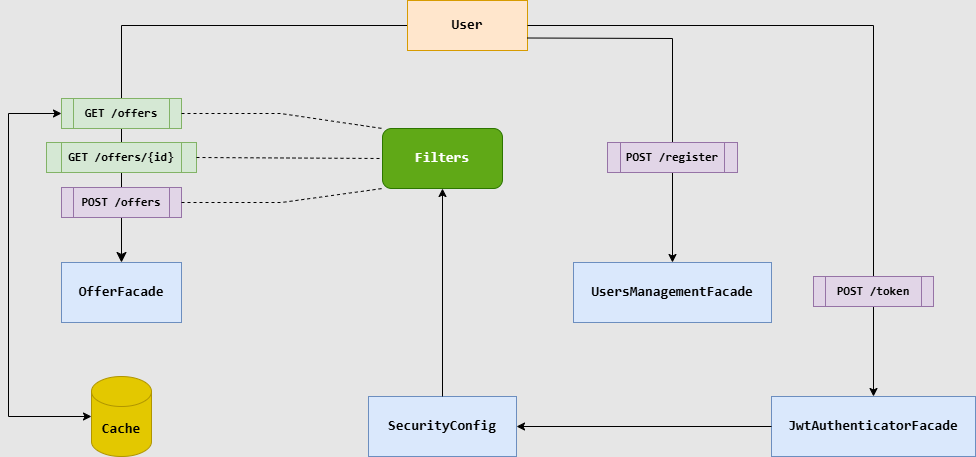

The diagram above was exported from draw.io. Its source (the exported page's mxGraphModel, read from the mxfile embedded in the PNG):
<mxGraphModel dx="2026" dy="1107" grid="0" gridSize="10" guides="1" tooltips="1" connect="1" arrows="1" fold="1" page="1" pageScale="1" pageWidth="1100" pageHeight="850" background="#E6E6E6" math="0" shadow="0">
  <root>
    <mxCell id="0" />
    <mxCell id="1" parent="0" />
    <mxCell id="1fdf3b25b50cf41e-27" style="edgeStyle=orthogonalEdgeStyle;html=1;labelBackgroundColor=none;startFill=0;startSize=8;endFill=1;endSize=8;fontFamily=Verdana;fontSize=12;entryX=0.5;entryY=0;entryDx=0;entryDy=0;exitX=0;exitY=0.5;exitDx=0;exitDy=0;rounded=0;" parent="1" source="17472293e6e8944d-30" target="pIrN2NE4ucMPHbFuzclm-7" edge="1">
      <mxGeometry relative="1" as="geometry">
        <mxPoint x="119.5" y="105" as="sourcePoint" />
        <mxPoint x="120" y="320" as="targetPoint" />
      </mxGeometry>
    </mxCell>
    <mxCell id="17472293e6e8944d-30" value="&lt;pre style=&quot;font-family: &amp;quot;JetBrains Mono&amp;quot;, monospace;&quot;&gt;&lt;span style=&quot;font-size: 14px;&quot;&gt;&lt;b&gt;User&lt;/b&gt;&lt;/span&gt;&lt;/pre&gt;" style="whiteSpace=wrap;html=1;rounded=0;shadow=0;comic=0;labelBackgroundColor=none;strokeWidth=1;fontFamily=Verdana;fontSize=12;align=center;fillColor=#ffe6cc;strokeColor=#d79b00;" parent="1" vertex="1">
      <mxGeometry x="490" y="48" width="120" height="50" as="geometry" />
    </mxCell>
    <mxCell id="pIrN2NE4ucMPHbFuzclm-2" value="&lt;div style=&quot;&quot;&gt;&lt;pre style=&quot;font-family: &amp;quot;JetBrains Mono&amp;quot;, monospace;&quot;&gt;&lt;b style=&quot;&quot;&gt;GET /offers&lt;/b&gt;&lt;/pre&gt;&lt;/div&gt;" style="shape=process;whiteSpace=wrap;html=1;backgroundOutline=1;fillColor=#d5e8d4;strokeColor=#82b366;" parent="1" vertex="1">
      <mxGeometry x="144" y="146" width="120" height="30" as="geometry" />
    </mxCell>
    <mxCell id="pIrN2NE4ucMPHbFuzclm-3" style="edgeStyle=orthogonalEdgeStyle;rounded=0;orthogonalLoop=1;jettySize=auto;html=1;exitX=0.5;exitY=1;exitDx=0;exitDy=0;" parent="1" source="pIrN2NE4ucMPHbFuzclm-2" target="pIrN2NE4ucMPHbFuzclm-2" edge="1">
      <mxGeometry relative="1" as="geometry" />
    </mxCell>
    <mxCell id="pIrN2NE4ucMPHbFuzclm-4" value="&lt;div style=&quot;&quot;&gt;&lt;pre style=&quot;font-family: &amp;quot;JetBrains Mono&amp;quot;, monospace;&quot;&gt;&lt;div style=&quot;&quot;&gt;&lt;pre style=&quot;font-family: &amp;quot;JetBrains Mono&amp;quot;, monospace;&quot;&gt;&lt;b&gt;GET /offers/{id}&lt;/b&gt;&lt;/pre&gt;&lt;/div&gt;&lt;/pre&gt;&lt;/div&gt;" style="shape=process;whiteSpace=wrap;html=1;backgroundOutline=1;fillColor=#d5e8d4;strokeColor=#82b366;" parent="1" vertex="1">
      <mxGeometry x="129" y="190" width="150" height="30" as="geometry" />
    </mxCell>
    <mxCell id="pIrN2NE4ucMPHbFuzclm-5" value="&lt;div style=&quot;&quot;&gt;&lt;pre style=&quot;font-family: &amp;quot;JetBrains Mono&amp;quot;, monospace;&quot;&gt;&lt;div style=&quot;&quot;&gt;&lt;pre style=&quot;font-family: &amp;quot;JetBrains Mono&amp;quot;, monospace;&quot;&gt;&lt;b&gt;POST /offers&lt;/b&gt;&lt;/pre&gt;&lt;/div&gt;&lt;/pre&gt;&lt;/div&gt;" style="shape=process;whiteSpace=wrap;html=1;backgroundOutline=1;fillColor=#e1d5e7;strokeColor=#9673a6;" parent="1" vertex="1">
      <mxGeometry x="144" y="235" width="120" height="30" as="geometry" />
    </mxCell>
    <mxCell id="pIrN2NE4ucMPHbFuzclm-7" value="&lt;pre style=&quot;font-family: &amp;quot;JetBrains Mono&amp;quot;, monospace;&quot;&gt;&lt;font style=&quot;font-size: 14px;&quot;&gt;&lt;b&gt;OfferFacade&lt;/b&gt;&lt;/font&gt;&lt;/pre&gt;" style="rounded=0;whiteSpace=wrap;html=1;fillColor=#dae8fc;strokeColor=#6c8ebf;" parent="1" vertex="1">
      <mxGeometry x="144" y="310" width="120" height="60" as="geometry" />
    </mxCell>
    <mxCell id="pIrN2NE4ucMPHbFuzclm-10" value="&lt;pre style=&quot;font-family: &amp;quot;JetBrains Mono&amp;quot;, monospace;&quot;&gt;&lt;span style=&quot;font-size: 14px;&quot;&gt;&lt;b&gt;UsersManagementFacade&lt;/b&gt;&lt;/span&gt;&lt;/pre&gt;" style="rounded=0;whiteSpace=wrap;html=1;fillColor=#dae8fc;strokeColor=#6c8ebf;" parent="1" vertex="1">
      <mxGeometry x="656" y="310" width="198" height="60" as="geometry" />
    </mxCell>
    <mxCell id="pIrN2NE4ucMPHbFuzclm-14" value="&lt;pre style=&quot;&quot;&gt;&lt;font style=&quot;&quot;&gt;&lt;b&gt;&lt;font face=&quot;JetBrains Mono, monospace&quot;&gt;&lt;span style=&quot;font-size: 14px;&quot;&gt;JwtAuthenticator&lt;/span&gt;&lt;/font&gt;&lt;span style=&quot;font-family: &amp;quot;JetBrains Mono&amp;quot;, monospace; font-size: 14px;&quot;&gt;Facade&lt;/span&gt;&lt;/b&gt;&lt;/font&gt;&lt;/pre&gt;" style="rounded=0;whiteSpace=wrap;html=1;fillColor=#dae8fc;strokeColor=#6c8ebf;" parent="1" vertex="1">
      <mxGeometry x="854" y="444" width="204" height="60" as="geometry" />
    </mxCell>
    <mxCell id="pIrN2NE4ucMPHbFuzclm-16" value="" style="endArrow=classic;html=1;rounded=0;exitX=1;exitY=0.5;exitDx=0;exitDy=0;entryX=0.5;entryY=0;entryDx=0;entryDy=0;edgeStyle=orthogonalEdgeStyle;" parent="1" source="17472293e6e8944d-30" target="pIrN2NE4ucMPHbFuzclm-14" edge="1">
      <mxGeometry width="50" height="50" relative="1" as="geometry">
        <mxPoint x="524" y="591" as="sourcePoint" />
        <mxPoint x="574" y="541" as="targetPoint" />
      </mxGeometry>
    </mxCell>
    <mxCell id="pIrN2NE4ucMPHbFuzclm-17" value="&lt;div style=&quot;&quot;&gt;&lt;pre style=&quot;font-family: &amp;quot;JetBrains Mono&amp;quot;, monospace;&quot;&gt;&lt;div style=&quot;&quot;&gt;&lt;pre style=&quot;font-family: &amp;quot;JetBrains Mono&amp;quot;, monospace;&quot;&gt;&lt;b&gt;POST /token&lt;/b&gt;&lt;/pre&gt;&lt;/div&gt;&lt;/pre&gt;&lt;/div&gt;" style="shape=process;whiteSpace=wrap;html=1;backgroundOutline=1;fillColor=#e1d5e7;strokeColor=#9673a6;" parent="1" vertex="1">
      <mxGeometry x="896" y="324" width="120" height="30" as="geometry" />
    </mxCell>
    <mxCell id="hUmygl214FECInJ_2Uf_-3" value="&lt;pre style=&quot;font-family: &amp;quot;JetBrains Mono&amp;quot;, monospace;&quot;&gt;&lt;span style=&quot;font-size: 14px;&quot;&gt;&lt;b&gt;SecurityConfig&lt;/b&gt;&lt;/span&gt;&lt;/pre&gt;" style="rounded=0;whiteSpace=wrap;html=1;fillColor=#dae8fc;strokeColor=#6c8ebf;" vertex="1" parent="1">
      <mxGeometry x="451" y="444" width="148" height="60" as="geometry" />
    </mxCell>
    <mxCell id="hUmygl214FECInJ_2Uf_-4" value="" style="endArrow=classic;html=1;rounded=0;exitX=1;exitY=0.75;exitDx=0;exitDy=0;" edge="1" parent="1" source="17472293e6e8944d-30" target="pIrN2NE4ucMPHbFuzclm-10">
      <mxGeometry width="50" height="50" relative="1" as="geometry">
        <mxPoint x="637.6000000000004" y="590" as="sourcePoint" />
        <mxPoint x="587.6000000000004" y="540" as="targetPoint" />
        <Array as="points">
          <mxPoint x="755" y="86" />
        </Array>
      </mxGeometry>
    </mxCell>
    <mxCell id="pIrN2NE4ucMPHbFuzclm-13" value="&lt;div style=&quot;&quot;&gt;&lt;pre style=&quot;font-family: &amp;quot;JetBrains Mono&amp;quot;, monospace;&quot;&gt;&lt;div style=&quot;&quot;&gt;&lt;pre style=&quot;font-family: &amp;quot;JetBrains Mono&amp;quot;, monospace;&quot;&gt;&lt;b&gt;POST /register&lt;/b&gt;&lt;/pre&gt;&lt;/div&gt;&lt;/pre&gt;&lt;/div&gt;" style="shape=process;whiteSpace=wrap;html=1;backgroundOutline=1;fillColor=#e1d5e7;strokeColor=#9673a6;" parent="1" vertex="1">
      <mxGeometry x="690" y="190" width="130" height="30" as="geometry" />
    </mxCell>
    <mxCell id="hUmygl214FECInJ_2Uf_-5" value="&lt;pre style=&quot;font-family: &amp;quot;JetBrains Mono&amp;quot;, monospace;&quot;&gt;&lt;span style=&quot;font-size: 14px;&quot;&gt;&lt;b&gt;Filters&lt;/b&gt;&lt;/span&gt;&lt;/pre&gt;" style="rounded=1;whiteSpace=wrap;html=1;fillColor=#60a917;strokeColor=#2D7600;fontColor=#ffffff;" vertex="1" parent="1">
      <mxGeometry x="465" y="176" width="120" height="60" as="geometry" />
    </mxCell>
    <mxCell id="hUmygl214FECInJ_2Uf_-6" value="" style="endArrow=none;dashed=1;html=1;rounded=0;entryX=0;entryY=0;entryDx=0;entryDy=0;exitX=1;exitY=0.5;exitDx=0;exitDy=0;" edge="1" parent="1" source="pIrN2NE4ucMPHbFuzclm-2" target="hUmygl214FECInJ_2Uf_-5">
      <mxGeometry width="50" height="50" relative="1" as="geometry">
        <mxPoint x="524" y="590" as="sourcePoint" />
        <mxPoint x="574" y="540" as="targetPoint" />
        <Array as="points">
          <mxPoint x="363" y="161" />
        </Array>
      </mxGeometry>
    </mxCell>
    <mxCell id="hUmygl214FECInJ_2Uf_-7" value="" style="endArrow=none;dashed=1;html=1;rounded=0;entryX=0;entryY=0.5;entryDx=0;entryDy=0;exitX=1;exitY=0.5;exitDx=0;exitDy=0;" edge="1" parent="1" source="pIrN2NE4ucMPHbFuzclm-4" target="hUmygl214FECInJ_2Uf_-5">
      <mxGeometry width="50" height="50" relative="1" as="geometry">
        <mxPoint x="524" y="590" as="sourcePoint" />
        <mxPoint x="574" y="540" as="targetPoint" />
      </mxGeometry>
    </mxCell>
    <mxCell id="hUmygl214FECInJ_2Uf_-8" value="" style="endArrow=none;dashed=1;html=1;rounded=0;entryX=0;entryY=1;entryDx=0;entryDy=0;exitX=1;exitY=0.5;exitDx=0;exitDy=0;" edge="1" parent="1" source="pIrN2NE4ucMPHbFuzclm-5" target="hUmygl214FECInJ_2Uf_-5">
      <mxGeometry width="50" height="50" relative="1" as="geometry">
        <mxPoint x="524" y="590" as="sourcePoint" />
        <mxPoint x="574" y="540" as="targetPoint" />
        <Array as="points">
          <mxPoint x="364" y="250" />
        </Array>
      </mxGeometry>
    </mxCell>
    <mxCell id="hUmygl214FECInJ_2Uf_-9" value="" style="endArrow=classic;html=1;rounded=0;exitX=0.5;exitY=0;exitDx=0;exitDy=0;entryX=0.5;entryY=1;entryDx=0;entryDy=0;" edge="1" parent="1" source="hUmygl214FECInJ_2Uf_-3" target="hUmygl214FECInJ_2Uf_-5">
      <mxGeometry width="50" height="50" relative="1" as="geometry">
        <mxPoint x="524" y="590" as="sourcePoint" />
        <mxPoint x="574" y="540" as="targetPoint" />
      </mxGeometry>
    </mxCell>
    <mxCell id="hUmygl214FECInJ_2Uf_-10" value="" style="endArrow=classic;html=1;rounded=0;exitX=0;exitY=0.5;exitDx=0;exitDy=0;entryX=1;entryY=0.5;entryDx=0;entryDy=0;" edge="1" parent="1" source="pIrN2NE4ucMPHbFuzclm-14" target="hUmygl214FECInJ_2Uf_-3">
      <mxGeometry width="50" height="50" relative="1" as="geometry">
        <mxPoint x="524" y="590" as="sourcePoint" />
        <mxPoint x="574" y="540" as="targetPoint" />
      </mxGeometry>
    </mxCell>
    <mxCell id="hUmygl214FECInJ_2Uf_-11" value="&lt;pre style=&quot;font-family: &amp;quot;JetBrains Mono&amp;quot;, monospace;&quot;&gt;&lt;span style=&quot;font-size: 14px;&quot;&gt;&lt;b&gt;Cache&lt;/b&gt;&lt;/span&gt;&lt;/pre&gt;" style="shape=cylinder3;whiteSpace=wrap;html=1;boundedLbl=1;backgroundOutline=1;size=15;fillColor=#e3c800;fontColor=#000000;strokeColor=#B09500;" vertex="1" parent="1">
      <mxGeometry x="174" y="424" width="60" height="80" as="geometry" />
    </mxCell>
    <mxCell id="hUmygl214FECInJ_2Uf_-13" value="" style="endArrow=classic;startArrow=classic;html=1;rounded=0;exitX=0;exitY=0.5;exitDx=0;exitDy=0;entryX=0;entryY=0.5;entryDx=0;entryDy=0;entryPerimeter=0;" edge="1" parent="1" source="pIrN2NE4ucMPHbFuzclm-2" target="hUmygl214FECInJ_2Uf_-11">
      <mxGeometry width="50" height="50" relative="1" as="geometry">
        <mxPoint x="524" y="590" as="sourcePoint" />
        <mxPoint x="574" y="540" as="targetPoint" />
        <Array as="points">
          <mxPoint x="91" y="161" />
          <mxPoint x="91" y="464" />
        </Array>
      </mxGeometry>
    </mxCell>
  </root>
</mxGraphModel>